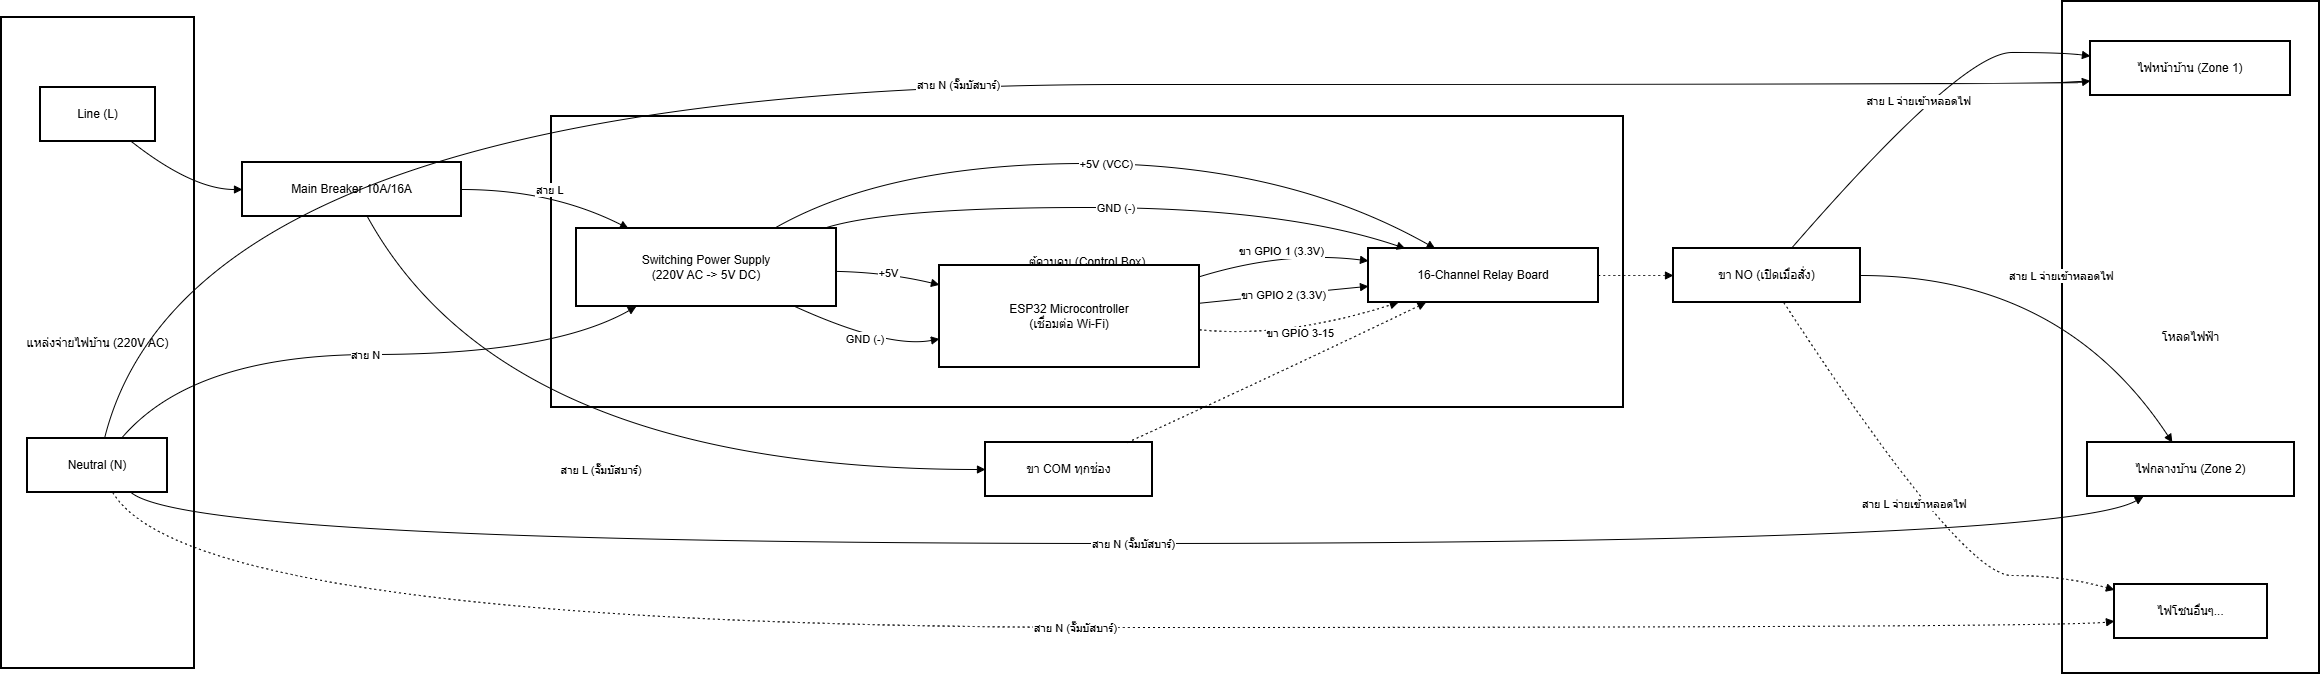

The diagram above was exported from draw.io. Its source (the exported page's mxGraphModel, read from the mxfile embedded in the PNG):
<mxGraphModel dx="1783" dy="1051" grid="1" gridSize="10" guides="1" tooltips="1" connect="1" arrows="1" fold="1" page="1" pageScale="1" pageWidth="850" pageHeight="1100" math="0" shadow="0">
  <root>
    <mxCell id="0" />
    <mxCell id="1" parent="0" />
    <mxCell id="iNK02bLO5k_tTskGYKMK-31" parent="1" style="whiteSpace=wrap;strokeWidth=2;" value="โหลดไฟฟ้า" vertex="1">
      <mxGeometry height="672" width="257" x="2081" y="20" as="geometry" />
    </mxCell>
    <mxCell id="iNK02bLO5k_tTskGYKMK-32" parent="1" style="whiteSpace=wrap;strokeWidth=2;" value="ตู้ควบคุม (Control Box)" vertex="1">
      <mxGeometry height="291" width="1072" x="570" y="135" as="geometry" />
    </mxCell>
    <mxCell id="iNK02bLO5k_tTskGYKMK-33" parent="1" style="whiteSpace=wrap;strokeWidth=2;" value="แหล่งจ่ายไฟบ้าน (220V AC)" vertex="1">
      <mxGeometry height="651" width="193" x="20" y="36" as="geometry" />
    </mxCell>
    <mxCell id="iNK02bLO5k_tTskGYKMK-34" parent="1" style="whiteSpace=wrap;strokeWidth=2;" value="Line (L)" vertex="1">
      <mxGeometry height="54" width="115" x="59" y="106" as="geometry" />
    </mxCell>
    <mxCell id="iNK02bLO5k_tTskGYKMK-35" parent="1" style="whiteSpace=wrap;strokeWidth=2;" value="Neutral (N)" vertex="1">
      <mxGeometry height="54" width="140" x="46" y="457" as="geometry" />
    </mxCell>
    <mxCell id="iNK02bLO5k_tTskGYKMK-36" parent="1" style="whiteSpace=wrap;strokeWidth=2;" value="Main Breaker 10A/16A" vertex="1">
      <mxGeometry height="54" width="219" x="261" y="181" as="geometry" />
    </mxCell>
    <mxCell id="iNK02bLO5k_tTskGYKMK-37" parent="1" style="whiteSpace=wrap;strokeWidth=2;" value="Switching Power Supply&#10;(220V AC -&gt; 5V DC)" vertex="1">
      <mxGeometry height="78" width="260" x="595" y="247" as="geometry" />
    </mxCell>
    <mxCell id="iNK02bLO5k_tTskGYKMK-38" parent="1" style="whiteSpace=wrap;strokeWidth=2;" value="ESP32 Microcontroller&#10;(เชื่อมต่อ Wi-Fi)" vertex="1">
      <mxGeometry height="102" width="260" x="958" y="284" as="geometry" />
    </mxCell>
    <mxCell id="iNK02bLO5k_tTskGYKMK-39" parent="1" style="whiteSpace=wrap;strokeWidth=2;" value="16-Channel Relay Board" vertex="1">
      <mxGeometry height="54" width="230" x="1387" y="267" as="geometry" />
    </mxCell>
    <mxCell id="iNK02bLO5k_tTskGYKMK-40" parent="1" style="whiteSpace=wrap;strokeWidth=2;" value="ไฟหน้าบ้าน (Zone 1)" vertex="1">
      <mxGeometry height="54" width="200" x="2109" y="60" as="geometry" />
    </mxCell>
    <mxCell id="iNK02bLO5k_tTskGYKMK-41" parent="1" style="whiteSpace=wrap;strokeWidth=2;" value="ไฟกลางบ้าน (Zone 2)" vertex="1">
      <mxGeometry height="54" width="207" x="2106" y="461" as="geometry" />
    </mxCell>
    <mxCell id="iNK02bLO5k_tTskGYKMK-42" parent="1" style="whiteSpace=wrap;strokeWidth=2;" value="ไฟโซนอื่นๆ..." vertex="1">
      <mxGeometry height="54" width="153" x="2133" y="603" as="geometry" />
    </mxCell>
    <mxCell id="iNK02bLO5k_tTskGYKMK-43" parent="1" style="whiteSpace=wrap;strokeWidth=2;" value="ขา COM ทุกช่อง" vertex="1">
      <mxGeometry height="54" width="167" x="1004" y="461" as="geometry" />
    </mxCell>
    <mxCell id="iNK02bLO5k_tTskGYKMK-44" parent="1" style="whiteSpace=wrap;strokeWidth=2;" value="ขา NO (เปิดเมื่อสั่ง)" vertex="1">
      <mxGeometry height="54" width="187" x="1692" y="267" as="geometry" />
    </mxCell>
    <mxCell id="iNK02bLO5k_tTskGYKMK-45" edge="1" parent="1" source="iNK02bLO5k_tTskGYKMK-34" style="curved=1;startArrow=none;endArrow=block;exitX=0.79;exitY=1;entryX=0;entryY=0.5;rounded=0;" target="iNK02bLO5k_tTskGYKMK-36" value="">
      <mxGeometry relative="1" as="geometry">
        <Array as="points">
          <mxPoint x="211" y="208" />
        </Array>
      </mxGeometry>
    </mxCell>
    <mxCell id="iNK02bLO5k_tTskGYKMK-46" edge="1" parent="1" source="iNK02bLO5k_tTskGYKMK-36" style="curved=1;startArrow=none;endArrow=block;exitX=1;exitY=0.5;entryX=0.2;entryY=0;rounded=0;" target="iNK02bLO5k_tTskGYKMK-37" value="สาย L">
      <mxGeometry relative="1" as="geometry">
        <Array as="points">
          <mxPoint x="570" y="208" />
        </Array>
      </mxGeometry>
    </mxCell>
    <mxCell id="iNK02bLO5k_tTskGYKMK-47" edge="1" parent="1" source="iNK02bLO5k_tTskGYKMK-35" style="curved=1;startArrow=none;endArrow=block;exitX=0.67;exitY=0;entryX=0.23;entryY=1;rounded=0;" target="iNK02bLO5k_tTskGYKMK-37" value="สาย N">
      <mxGeometry relative="1" as="geometry">
        <Array as="points">
          <mxPoint x="211" y="373" />
          <mxPoint x="570" y="373" />
        </Array>
      </mxGeometry>
    </mxCell>
    <mxCell id="iNK02bLO5k_tTskGYKMK-48" edge="1" parent="1" source="iNK02bLO5k_tTskGYKMK-37" style="curved=1;startArrow=none;endArrow=block;exitX=1;exitY=0.55;entryX=0;entryY=0.19;rounded=0;" target="iNK02bLO5k_tTskGYKMK-38" value="+5V">
      <mxGeometry relative="1" as="geometry">
        <Array as="points">
          <mxPoint x="906" y="291" />
        </Array>
      </mxGeometry>
    </mxCell>
    <mxCell id="iNK02bLO5k_tTskGYKMK-49" edge="1" parent="1" source="iNK02bLO5k_tTskGYKMK-37" style="curved=1;startArrow=none;endArrow=block;exitX=0.84;exitY=1;entryX=0;entryY=0.72;rounded=0;" target="iNK02bLO5k_tTskGYKMK-38" value="GND (-)">
      <mxGeometry relative="1" as="geometry">
        <Array as="points">
          <mxPoint x="906" y="367" />
        </Array>
      </mxGeometry>
    </mxCell>
    <mxCell id="iNK02bLO5k_tTskGYKMK-50" edge="1" parent="1" source="iNK02bLO5k_tTskGYKMK-37" style="curved=1;startArrow=none;endArrow=block;exitX=0.76;exitY=0;entryX=0.29;entryY=0;rounded=0;" target="iNK02bLO5k_tTskGYKMK-39" value="+5V (VCC)">
      <mxGeometry relative="1" as="geometry">
        <Array as="points">
          <mxPoint x="906" y="182" />
          <mxPoint x="1303" y="182" />
        </Array>
      </mxGeometry>
    </mxCell>
    <mxCell id="iNK02bLO5k_tTskGYKMK-51" edge="1" parent="1" source="iNK02bLO5k_tTskGYKMK-37" style="curved=1;startArrow=none;endArrow=block;exitX=0.95;exitY=0;entryX=0.16;entryY=0;rounded=0;" target="iNK02bLO5k_tTskGYKMK-39" value="GND (-)">
      <mxGeometry relative="1" as="geometry">
        <Array as="points">
          <mxPoint x="906" y="226" />
          <mxPoint x="1303" y="226" />
        </Array>
      </mxGeometry>
    </mxCell>
    <mxCell id="iNK02bLO5k_tTskGYKMK-52" edge="1" parent="1" source="iNK02bLO5k_tTskGYKMK-38" style="curved=1;startArrow=none;endArrow=block;exitX=1;exitY=0.11;entryX=0;entryY=0.23;rounded=0;" target="iNK02bLO5k_tTskGYKMK-39" value="ขา GPIO 1 (3.3V)">
      <mxGeometry relative="1" as="geometry">
        <Array as="points">
          <mxPoint x="1303" y="269" />
        </Array>
      </mxGeometry>
    </mxCell>
    <mxCell id="iNK02bLO5k_tTskGYKMK-53" edge="1" parent="1" source="iNK02bLO5k_tTskGYKMK-38" style="curved=1;startArrow=none;endArrow=block;exitX=1;exitY=0.37;entryX=0;entryY=0.7;rounded=0;" target="iNK02bLO5k_tTskGYKMK-39" value="ขา GPIO 2 (3.3V)">
      <mxGeometry relative="1" as="geometry">
        <Array as="points">
          <mxPoint x="1303" y="313" />
        </Array>
      </mxGeometry>
    </mxCell>
    <mxCell id="iNK02bLO5k_tTskGYKMK-54" edge="1" parent="1" source="iNK02bLO5k_tTskGYKMK-38" style="curved=1;dashed=1;dashPattern=2 3;startArrow=none;endArrow=block;exitX=1;exitY=0.63;entryX=0.13;entryY=1;rounded=0;" target="iNK02bLO5k_tTskGYKMK-39" value="ขา GPIO 3-15">
      <mxGeometry relative="1" as="geometry">
        <Array as="points">
          <mxPoint x="1303" y="357" />
        </Array>
      </mxGeometry>
    </mxCell>
    <mxCell id="iNK02bLO5k_tTskGYKMK-55" edge="1" parent="1" source="iNK02bLO5k_tTskGYKMK-36" style="curved=1;startArrow=none;endArrow=block;exitX=0.57;exitY=1;entryX=0;entryY=0.5;rounded=0;" target="iNK02bLO5k_tTskGYKMK-43" value="สาย L (จั๊มบัสบาร์)">
      <mxGeometry relative="1" as="geometry">
        <Array as="points">
          <mxPoint x="525" y="488" />
        </Array>
      </mxGeometry>
    </mxCell>
    <mxCell id="iNK02bLO5k_tTskGYKMK-56" edge="1" parent="1" source="iNK02bLO5k_tTskGYKMK-43" style="curved=1;dashed=1;dashPattern=2 3;startArrow=none;endArrow=block;exitX=0.85;exitY=0;entryX=0.25;entryY=1;rounded=0;" target="iNK02bLO5k_tTskGYKMK-39" value="">
      <mxGeometry relative="1" as="geometry">
        <Array as="points">
          <mxPoint x="1303" y="389" />
        </Array>
      </mxGeometry>
    </mxCell>
    <mxCell id="iNK02bLO5k_tTskGYKMK-57" edge="1" parent="1" source="iNK02bLO5k_tTskGYKMK-39" style="curved=1;dashed=1;dashPattern=2 3;startArrow=none;endArrow=block;exitX=1;exitY=0.5;entryX=0;entryY=0.5;rounded=0;" target="iNK02bLO5k_tTskGYKMK-44" value="">
      <mxGeometry relative="1" as="geometry">
        <Array as="points" />
      </mxGeometry>
    </mxCell>
    <mxCell id="iNK02bLO5k_tTskGYKMK-58" edge="1" parent="1" source="iNK02bLO5k_tTskGYKMK-44" style="curved=1;startArrow=none;endArrow=block;exitX=0.63;exitY=0;entryX=0;entryY=0.27;rounded=0;" target="iNK02bLO5k_tTskGYKMK-40" value="สาย L จ่ายเข้าหลอดไฟ">
      <mxGeometry relative="1" as="geometry">
        <Array as="points">
          <mxPoint x="1980" y="71" />
          <mxPoint x="2081" y="71" />
        </Array>
      </mxGeometry>
    </mxCell>
    <mxCell id="iNK02bLO5k_tTskGYKMK-59" edge="1" parent="1" source="iNK02bLO5k_tTskGYKMK-44" style="curved=1;startArrow=none;endArrow=block;exitX=1;exitY=0.5;entryX=0.41;entryY=0;rounded=0;" target="iNK02bLO5k_tTskGYKMK-41" value="สาย L จ่ายเข้าหลอดไฟ">
      <mxGeometry relative="1" as="geometry">
        <Array as="points">
          <mxPoint x="2081" y="294" />
        </Array>
      </mxGeometry>
    </mxCell>
    <mxCell id="iNK02bLO5k_tTskGYKMK-60" edge="1" parent="1" source="iNK02bLO5k_tTskGYKMK-44" style="curved=1;dashed=1;dashPattern=2 3;startArrow=none;endArrow=block;exitX=0.59;exitY=1;entryX=0;entryY=0.1;rounded=0;" target="iNK02bLO5k_tTskGYKMK-42" value="สาย L จ่ายเข้าหลอดไฟ">
      <mxGeometry relative="1" as="geometry">
        <Array as="points">
          <mxPoint x="1980" y="594" />
          <mxPoint x="2081" y="594" />
        </Array>
      </mxGeometry>
    </mxCell>
    <mxCell id="iNK02bLO5k_tTskGYKMK-61" edge="1" parent="1" source="iNK02bLO5k_tTskGYKMK-35" style="curved=1;startArrow=none;endArrow=block;exitX=0.55;exitY=0;entryX=0;entryY=0.73;rounded=0;" target="iNK02bLO5k_tTskGYKMK-40" value="สาย N (จั๊มบัสบาร์)">
      <mxGeometry relative="1" as="geometry">
        <Array as="points">
          <mxPoint x="211" y="103" />
          <mxPoint x="2081" y="103" />
        </Array>
      </mxGeometry>
    </mxCell>
    <mxCell id="iNK02bLO5k_tTskGYKMK-62" edge="1" parent="1" source="iNK02bLO5k_tTskGYKMK-35" style="curved=1;startArrow=none;endArrow=block;exitX=0.74;exitY=1;entryX=0.27;entryY=1;rounded=0;" target="iNK02bLO5k_tTskGYKMK-41" value="สาย N (จั๊มบัสบาร์)">
      <mxGeometry relative="1" as="geometry">
        <Array as="points">
          <mxPoint x="211" y="562" />
          <mxPoint x="2081" y="562" />
        </Array>
      </mxGeometry>
    </mxCell>
    <mxCell id="iNK02bLO5k_tTskGYKMK-63" edge="1" parent="1" source="iNK02bLO5k_tTskGYKMK-35" style="curved=1;dashed=1;dashPattern=2 3;startArrow=none;endArrow=block;exitX=0.61;exitY=1;entryX=0;entryY=0.68;rounded=0;" target="iNK02bLO5k_tTskGYKMK-42" value="สาย N (จั๊มบัสบาร์)">
      <mxGeometry relative="1" as="geometry">
        <Array as="points">
          <mxPoint x="211" y="646" />
          <mxPoint x="2081" y="646" />
        </Array>
      </mxGeometry>
    </mxCell>
  </root>
</mxGraphModel>